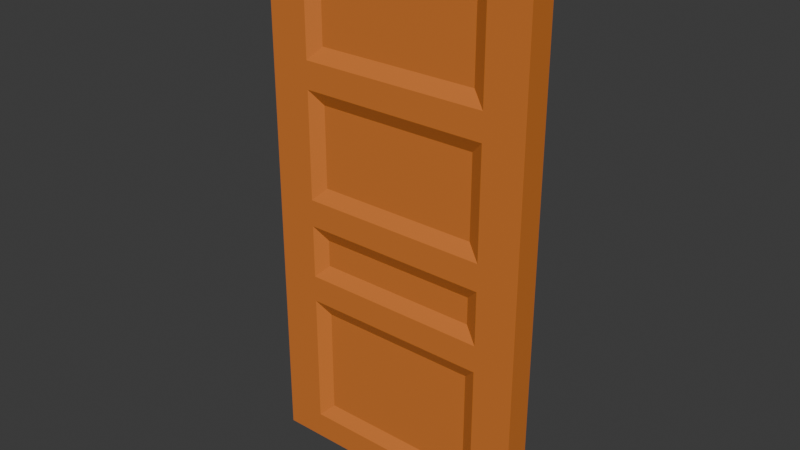 # Source: Door_11.blend  (saved by Blender 4.4.30; exported with 4.5.12 LTS)
import bpy
from mathutils import Matrix  # noqa: F401  (used for matrix-valued properties, if any)

bpy.ops.wm.read_factory_settings(use_empty=True)
scene = bpy.context.scene
scene.name = 'Scene'

# ---- collections
col_collection = bpy.data.collections.new('Collection'); scene.collection.children.link(col_collection)

# ---- materials (node trees are filled in below, after node groups)
mat_material_001 = bpy.data.materials.new('Material.001')

# ---- material node trees
mat_material_001.use_nodes = True; mat_material_001.node_tree.nodes.clear()
_N = mat_material_001.node_tree.nodes; _L = mat_material_001.node_tree.links
n0 = _N.new('ShaderNodeBsdfPrincipled'); n0.name = 'Principled BSDF'; n0.location = (10, 300)
n0.inputs[0].default_value = (0.6654, 0.1912, 0.0331, 1.0)
n1 = _N.new('ShaderNodeOutputMaterial'); n1.name = 'Material Output'; n1.location = (300, 300)
_L.new(n0.outputs[0], n1.inputs[0])
n1.is_active_output = True

# ---- world
world_world = bpy.data.worlds.new('World'); scene.world = world_world
world_world.use_nodes = True; world_world.node_tree.nodes.clear()
_N = world_world.node_tree.nodes; _L = world_world.node_tree.links
n0 = _N.new('ShaderNodeOutputWorld'); n0.name = 'World Output'; n0.location = (300, 300)
n1 = _N.new('ShaderNodeBackground'); n1.name = 'Background'; n1.location = (10, 300)
n1.inputs[0].default_value = (0.05088, 0.05088, 0.05088, 1.0)
_L.new(n1.outputs[0], n0.inputs[0])
n0.is_active_output = True
world_world.color = (0.05088, 0.05088, 0.05088)
world_world.sun_shadow_jitter_overblur = 0.0

# ---- meshes
me_cube_012 = bpy.data.meshes.new('Cube.012')
me_cube_012.from_pydata([(-1.0, -1.0, -1.0), (-1.0, -1.0, 1.0), (-1.0, 1.0, -1.0), (-1.0, 1.0, 1.0), (1.0, -1.0, -1.0), (1.0, -1.0, 1.0), (1.0, 1.0, -1.0), (1.0, 1.0, 1.0), (-1.0, -1.0, -0.9), (-1.0, -1.0, -0.4), (-1.0, -1.0, -0.3), (-1.0, -1.0, -0.1), (-1.0, -1.0, 2.235e-08), (-1.0, -1.0, 0.4), (-1.0, -1.0, 0.5), (-1.0, -1.0, 0.9), (-1.0, 1.0, 0.9), (-1.0, 1.0, 0.5), (-1.0, 1.0, 0.4), (-1.0, 1.0, -7.451e-09), (-1.0, 1.0, -0.1), (-1.0, 1.0, -0.3), (-1.0, 1.0, -0.4), (-1.0, 1.0, -0.9), (1.0, 1.0, 0.9), (1.0, 1.0, 0.5), (1.0, 1.0, 0.4), (1.0, 1.0, -7.451e-09), (1.0, 1.0, -0.1), (1.0, 1.0, -0.3), (1.0, 1.0, -0.4), (1.0, 1.0, -0.9), (1.0, -1.0, 0.9), (1.0, -1.0, 0.5), (1.0, -1.0, 0.4), (1.0, -1.0, -7.451e-09), (1.0, -1.0, -0.1), (1.0, -1.0, -0.3), (1.0, -1.0, -0.4), (1.0, -1.0, -0.9), (0.7, 1.0, -1.0), (-0.7, 1.0, -1.0), (-0.7, 1.0, 1.0), (0.7, 1.0, 1.0), (-0.7, -1.0, -1.0), (0.7, -1.0, -1.0), (0.7, -1.0, 1.0), (-0.7, -1.0, 1.0), (0.6, -0.5, -0.85), (-0.6, -0.5, -0.85), (0.6, -0.5, -0.45), (-0.6, -0.5, -0.45), (0.6, -0.5, -0.25), (-0.6, -0.5, -0.25), (0.6, -0.5, -0.15), (-0.6, -0.5, -0.15), (0.6, -0.5, 0.05), (-0.6, -0.5, 0.05), (0.6, -0.5, 0.35), (-0.6, -0.5, 0.35), (0.6, -0.5, 0.55), (-0.6, -0.5, 0.55), (0.6, -0.5, 0.85), (-0.6, -0.5, 0.85), (-0.6, 0.5, -0.85), (0.6, 0.5, -0.85), (-0.6, 0.5, -0.45), (0.6, 0.5, -0.45), (-0.6, 0.5, -0.25), (0.6, 0.5, -0.25), (-0.6, 0.5, -0.15), (0.6, 0.5, -0.15), (-0.6, 0.5, 0.05), (0.6, 0.5, 0.05), (-0.6, 0.5, 0.35), (0.6, 0.5, 0.35), (-0.6, 0.5, 0.55), (0.6, 0.5, 0.55), (-0.6, 0.5, 0.85), (0.6, 0.5, 0.85), (0.7, -1.0, -0.9), (-0.7, -1.0, -0.9), (0.7, -1.0, -0.4), (-0.7, -1.0, -0.4), (0.7, -1.0, -0.3), (-0.7, -1.0, -0.3), (0.7, -1.0, -0.1), (-0.7, -1.0, -0.1), (0.7, -1.0, 2.484e-09), (-0.7, -1.0, 1.242e-08), (0.7, -1.0, 0.4), (-0.7, -1.0, 0.4), (0.7, -1.0, 0.5), (-0.7, -1.0, 0.5), (0.7, -1.0, 0.9), (-0.7, -1.0, 0.9), (-0.7, 1.0, -0.9), (0.7, 1.0, -0.9), (-0.7, 1.0, -0.4), (0.7, 1.0, -0.4), (-0.7, 1.0, -0.3), (0.7, 1.0, -0.3), (-0.7, 1.0, -0.1), (0.7, 1.0, -0.1), (-0.7, 1.0, -7.451e-09), (0.7, 1.0, -7.451e-09), (-0.7, 1.0, 0.4), (0.7, 1.0, 0.4), (-0.7, 1.0, 0.5), (0.7, 1.0, 0.5), (-0.7, 1.0, 0.9), (0.7, 1.0, 0.9)], [], [(15, 1, 3, 16), (111, 43, 7, 24), (24, 7, 5, 32), (95, 47, 1, 15), (40, 6, 4, 45), (42, 3, 1, 47), (44, 81, 8, 0), (81, 83, 9, 8), (83, 85, 10, 9), (85, 87, 11, 10), (87, 89, 12, 11), (89, 91, 13, 12), (91, 93, 14, 13), (93, 95, 15, 14), (6, 31, 39, 4), (31, 30, 38, 39), (30, 29, 37, 38), (29, 28, 36, 37), (28, 27, 35, 36), (27, 26, 34, 35), (26, 25, 33, 34), (25, 24, 32, 33), (40, 97, 31, 6), (97, 99, 30, 31), (99, 101, 29, 30), (101, 103, 28, 29), (103, 105, 27, 28), (105, 107, 26, 27), (107, 109, 25, 26), (109, 111, 24, 25), (0, 8, 23, 2), (8, 9, 22, 23), (9, 10, 21, 22), (10, 11, 20, 21), (11, 12, 19, 20), (12, 13, 18, 19), (13, 14, 17, 18), (14, 15, 16, 17), (17, 16, 110, 108), (76, 78, 79, 77), (18, 17, 108, 106), (106, 108, 109, 107), (19, 18, 106, 104), (72, 74, 75, 73), (20, 19, 104, 102), (102, 104, 105, 103), (21, 20, 102, 100), (68, 70, 71, 69), (22, 21, 100, 98), (98, 100, 101, 99), (23, 22, 98, 96), (64, 66, 67, 65), (2, 23, 96, 41), (41, 96, 97, 40), (33, 32, 94, 92), (60, 62, 63, 61), (34, 33, 92, 90), (90, 92, 93, 91), (35, 34, 90, 88), (56, 58, 59, 57), (36, 35, 88, 86), (86, 88, 89, 87), (37, 36, 86, 84), (52, 54, 55, 53), (38, 37, 84, 82), (82, 84, 85, 83), (39, 38, 82, 80), (48, 50, 51, 49), (4, 39, 80, 45), (45, 80, 81, 44), (7, 43, 46, 5), (43, 42, 47, 46), (2, 41, 44, 0), (41, 40, 45, 44), (32, 5, 46, 94), (94, 46, 47, 95), (16, 3, 42, 110), (110, 42, 43, 111), (48, 49, 81, 80), (51, 50, 82, 83), (52, 53, 85, 84), (55, 54, 86, 87), (56, 57, 89, 88), (59, 58, 90, 91), (60, 61, 93, 92), (63, 62, 94, 95), (64, 65, 97, 96), (67, 66, 98, 99), (68, 69, 101, 100), (71, 70, 102, 103), (72, 73, 105, 104), (75, 74, 106, 107), (76, 77, 109, 108), (79, 78, 110, 111), (78, 76, 108, 110), (77, 79, 111, 109), (74, 72, 104, 106), (73, 75, 107, 105), (70, 68, 100, 102), (69, 71, 103, 101), (66, 64, 96, 98), (65, 67, 99, 97), (62, 60, 92, 94), (61, 63, 95, 93), (58, 56, 88, 90), (57, 59, 91, 89), (54, 52, 84, 86), (53, 55, 87, 85), (50, 48, 80, 82), (49, 51, 83, 81)])
_uv = me_cube_012.uv_layers.new(name='UVMap')
_uv.uv.foreach_set('vector', [0.5972, 0.0, 0.625, 0.0, 0.625, 0.25, 0.5972, 0.25, 0.5972, 0.4167, 0.625, 0.4167, 0.625, 0.5, 0.5972, 0.5, 0.5972, 0.5, 0.625, 0.5, 0.625, 0.75, 0.5972, 0.75, 0.5972, 0.9167, 0.625, 0.9167, 0.625, 1.0, 0.5972, 1.0, 0.2917, 0.5, 0.375, 0.5, 0.375, 0.75, 0.2917, 0.75, 0.7917, 0.5, 0.875, 0.5, 0.875, 0.75, 0.7917, 0.75, 0.375, 0.9167, 0.4028, 0.9167, 0.4028, 1.0, 0.375, 1.0, 0.4028, 0.9167, 0.45, 0.9167, 0.45, 1.0, 0.4028, 1.0, 0.45, 0.9167, 0.4611, 0.9167, 0.4611, 1.0, 0.45, 1.0, 0.4611, 0.9167, 0.4861, 0.9167, 0.4861, 1.0, 0.4611, 1.0, 0.4861, 0.9167, 0.5, 0.9167, 0.5, 1.0, 0.4861, 1.0, 0.5, 0.9167, 0.55, 0.9167, 0.55, 1.0, 0.5, 1.0, 0.55, 0.9167, 0.5694, 0.9167, 0.5694, 1.0, 0.55, 1.0, 0.5694, 0.9167, 0.5972, 0.9167, 0.5972, 1.0, 0.5694, 1.0, 0.375, 0.5, 0.4028, 0.5, 0.4028, 0.75, 0.375, 0.75, 0.4028, 0.5, 0.45, 0.5, 0.45, 0.75, 0.4028, 0.75, 0.45, 0.5, 0.4583, 0.5, 0.4611, 0.75, 0.45, 0.75, 0.4583, 0.5, 0.4861, 0.5, 0.4861, 0.75, 0.4611, 0.75, 0.4861, 0.5, 0.5, 0.5, 0.5, 0.75, 0.4861, 0.75, 0.5, 0.5, 0.55, 0.5, 0.55, 0.75, 0.5, 0.75, 0.55, 0.5, 0.5694, 0.5, 0.5694, 0.75, 0.55, 0.75, 0.5694, 0.5, 0.5972, 0.5, 0.5972, 0.75, 0.5694, 0.75, 0.375, 0.4167, 0.4028, 0.4167, 0.4028, 0.5, 0.375, 0.5, 0.4028, 0.4167, 0.45, 0.4167, 0.45, 0.5, 0.4028, 0.5, 0.45, 0.4167, 0.4583, 0.4167, 0.4583, 0.5, 0.45, 0.5, 0.4583, 0.4167, 0.4861, 0.4167, 0.4861, 0.5, 0.4583, 0.5, 0.4861, 0.4167, 0.5, 0.4167, 0.5, 0.5, 0.4861, 0.5, 0.5, 0.4167, 0.55, 0.4167, 0.55, 0.5, 0.5, 0.5, 0.55, 0.4167, 0.5694, 0.4167, 0.5694, 0.5, 0.55, 0.5, 0.5694, 0.4167, 0.5972, 0.4167, 0.5972, 0.5, 0.5694, 0.5, 0.375, 0.0, 0.4028, 0.0, 0.4028, 0.25, 0.375, 0.25, 0.4028, 0.0, 0.45, 0.0, 0.45, 0.25, 0.4028, 0.25, 0.45, 0.0, 0.4611, 0.0, 0.4583, 0.25, 0.45, 0.25, 0.4611, 0.0, 0.4861, 0.0, 0.4861, 0.25, 0.4583, 0.25, 0.4861, 0.0, 0.5, 0.0, 0.5, 0.25, 0.4861, 0.25, 0.5, 0.0, 0.55, 0.0, 0.55, 0.25, 0.5, 0.25, 0.55, 0.0, 0.5694, 0.0, 0.5694, 0.25, 0.55, 0.25, 0.5694, 0.0, 0.5972, 0.0, 0.5972, 0.25, 0.5694, 0.25, 0.5694, 0.25, 0.5972, 0.25, 0.5972, 0.3333, 0.5694, 0.3333, 0.5694, 0.3333, 0.5972, 0.3333, 0.5972, 0.4167, 0.5694, 0.4167, 0.55, 0.25, 0.5694, 0.25, 0.5694, 0.3333, 0.55, 0.3333, 0.55, 0.3333, 0.5694, 0.3333, 0.5694, 0.4167, 0.55, 0.4167, 0.5, 0.25, 0.55, 0.25, 0.55, 0.3333, 0.5, 0.3333, 0.5, 0.3333, 0.55, 0.3333, 0.55, 0.4167, 0.5, 0.4167, 0.4861, 0.25, 0.5, 0.25, 0.5, 0.3333, 0.4861, 0.3333, 0.4861, 0.3333, 0.5, 0.3333, 0.5, 0.4167, 0.4861, 0.4167, 0.4583, 0.25, 0.4861, 0.25, 0.4861, 0.3333, 0.4583, 0.3333, 0.4583, 0.3333, 0.4861, 0.3333, 0.4861, 0.4167, 0.4583, 0.4167, 0.45, 0.25, 0.4583, 0.25, 0.4583, 0.3333, 0.45, 0.3333, 0.45, 0.3333, 0.4583, 0.3333, 0.4583, 0.4167, 0.45, 0.4167, 0.4028, 0.25, 0.45, 0.25, 0.45, 0.3333, 0.4028, 0.3333, 0.4028, 0.3333, 0.45, 0.3333, 0.45, 0.4167, 0.4028, 0.4167, 0.375, 0.25, 0.4028, 0.25, 0.4028, 0.3333, 0.375, 0.3333, 0.375, 0.3333, 0.4028, 0.3333, 0.4028, 0.4167, 0.375, 0.4167, 0.5694, 0.75, 0.5972, 0.75, 0.5972, 0.8333, 0.5694, 0.8333, 0.5694, 0.8333, 0.5972, 0.8333, 0.5972, 0.9167, 0.5694, 0.9167, 0.55, 0.75, 0.5694, 0.75, 0.5694, 0.8333, 0.55, 0.8333, 0.55, 0.8333, 0.5694, 0.8333, 0.5694, 0.9167, 0.55, 0.9167, 0.5, 0.75, 0.55, 0.75, 0.55, 0.8333, 0.5, 0.8333, 0.5, 0.8333, 0.55, 0.8333, 0.55, 0.9167, 0.5, 0.9167, 0.4861, 0.75, 0.5, 0.75, 0.5, 0.8333, 0.4861, 0.8333, 0.4861, 0.8333, 0.5, 0.8333, 0.5, 0.9167, 0.4861, 0.9167, 0.4611, 0.75, 0.4861, 0.75, 0.4861, 0.8333, 0.4611, 0.8333, 0.4611, 0.8333, 0.4861, 0.8333, 0.4861, 0.9167, 0.4611, 0.9167, 0.45, 0.75, 0.4611, 0.75, 0.4611, 0.8333, 0.45, 0.8333, 0.45, 0.8333, 0.4611, 0.8333, 0.4611, 0.9167, 0.45, 0.9167, 0.4028, 0.75, 0.45, 0.75, 0.45, 0.8333, 0.4028, 0.8333, 0.4028, 0.8333, 0.45, 0.8333, 0.45, 0.9167, 0.4028, 0.9167, 0.375, 0.75, 0.4028, 0.75, 0.4028, 0.8333, 0.375, 0.8333, 0.375, 0.8333, 0.4028, 0.8333, 0.4028, 0.9167, 0.375, 0.9167, 0.625, 0.5, 0.7083, 0.5, 0.7083, 0.75, 0.625, 0.75, 0.7083, 0.5, 0.7917, 0.5, 0.7917, 0.75, 0.7083, 0.75, 0.125, 0.5, 0.2083, 0.5, 0.2083, 0.75, 0.125, 0.75, 0.2083, 0.5, 0.2917, 0.5, 0.2917, 0.75, 0.2083, 0.75, 0.5972, 0.75, 0.625, 0.75, 0.625, 0.8333, 0.5972, 0.8333, 0.5972, 0.8333, 0.625, 0.8333, 0.625, 0.9167, 0.5972, 0.9167, 0.5972, 0.25, 0.625, 0.25, 0.625, 0.3333, 0.5972, 0.3333, 0.5972, 0.3333, 0.625, 0.3333, 0.625, 0.4167, 0.5972, 0.4167, 0.4028, 0.8333, 0.4028, 0.9167, 0.4028, 0.9167, 0.4028, 0.8333, 0.45, 0.9167, 0.45, 0.8333, 0.45, 0.8333, 0.45, 0.9167, 0.4611, 0.8333, 0.4611, 0.9167, 0.4611, 0.9167, 0.4611, 0.8333, 0.4861, 0.9167, 0.4861, 0.8333, 0.4861, 0.8333, 0.4861, 0.9167, 0.5, 0.8333, 0.5, 0.9167, 0.5, 0.9167, 0.5, 0.8333, 0.55, 0.9167, 0.55, 0.8333, 0.55, 0.8333, 0.55, 0.9167, 0.5694, 0.8333, 0.5694, 0.9167, 0.5694, 0.9167, 0.5694, 0.8333, 0.5972, 0.9167, 0.5972, 0.8333, 0.5972, 0.8333, 0.5972, 0.9167, 0.4028, 0.3333, 0.4028, 0.4167, 0.4028, 0.4167, 0.4028, 0.3333, 0.45, 0.4167, 0.45, 0.3333, 0.45, 0.3333, 0.45, 0.4167, 0.4583, 0.3333, 0.4583, 0.4167, 0.4583, 0.4167, 0.4583, 0.3333, 0.4861, 0.4167, 0.4861, 0.3333, 0.4861, 0.3333, 0.4861, 0.4167, 0.5, 0.3333, 0.5, 0.4167, 0.5, 0.4167, 0.5, 0.3333, 0.55, 0.4167, 0.55, 0.3333, 0.55, 0.3333, 0.55, 0.4167, 0.5694, 0.3333, 0.5694, 0.4167, 0.5694, 0.4167, 0.5694, 0.3333, 0.5972, 0.4167, 0.5972, 0.3333, 0.5972, 0.3333, 0.5972, 0.4167, 0.5972, 0.3333, 0.5694, 0.3333, 0.5694, 0.3333, 0.5972, 0.3333, 0.5694, 0.4167, 0.5972, 0.4167, 0.5972, 0.4167, 0.5694, 0.4167, 0.55, 0.3333, 0.5, 0.3333, 0.5, 0.3333, 0.55, 0.3333, 0.5, 0.4167, 0.55, 0.4167, 0.55, 0.4167, 0.5, 0.4167, 0.4861, 0.3333, 0.4583, 0.3333, 0.4583, 0.3333, 0.4861, 0.3333, 0.4583, 0.4167, 0.4861, 0.4167, 0.4861, 0.4167, 0.4583, 0.4167, 0.45, 0.3333, 0.4028, 0.3333, 0.4028, 0.3333, 0.45, 0.3333, 0.4028, 0.4167, 0.45, 0.4167, 0.45, 0.4167, 0.4028, 0.4167, 0.5972, 0.8333, 0.5694, 0.8333, 0.5694, 0.8333, 0.5972, 0.8333, 0.5694, 0.9167, 0.5972, 0.9167, 0.5972, 0.9167, 0.5694, 0.9167, 0.55, 0.8333, 0.5, 0.8333, 0.5, 0.8333, 0.55, 0.8333, 0.5, 0.9167, 0.55, 0.9167, 0.55, 0.9167, 0.5, 0.9167, 0.4861, 0.8333, 0.4611, 0.8333, 0.4611, 0.8333, 0.4861, 0.8333, 0.4611, 0.9167, 0.4861, 0.9167, 0.4861, 0.9167, 0.4611, 0.9167, 0.45, 0.8333, 0.4028, 0.8333, 0.4028, 0.8333, 0.45, 0.8333, 0.4028, 0.9167, 0.45, 0.9167, 0.45, 0.9167, 0.4028, 0.9167])
me_cube_012.materials.append(mat_material_001)
me_cube_012.update()

# ---- objects
ob_door_11 = bpy.data.objects.new('Door 11', me_cube_012)

# ---- transforms, parenting, visibility, modifiers, constraints
ob_door_11.location = (0.0, 0.0, 1.0)
ob_door_11.scale = (0.5, 0.05, 1.0)

# ---- collection membership
col_collection.objects.link(ob_door_11)

# ---- scene / render settings (as saved in the file)
scene.frame_start = 1; scene.frame_end = 250; scene.frame_set(1)
scene.render.engine = 'BLENDER_EEVEE_NEXT'
bpy.context.view_layer.update()

# ---- added for rendering (the .blend has no active camera and no usable light): camera, sun
cam_auto = bpy.data.cameras.new('AutoCamera')
cam_auto.lens = 50.0
cam_auto.sensor_width = 36.0
cam_auto.clip_end = 1000.0
ob_auto_camera = bpy.data.objects.new('AutoCamera', cam_auto)
scene.collection.objects.link(ob_auto_camera)
ob_auto_camera.location = (2.07093, -2.48512, 2.65675)
ob_auto_camera.rotation_euler = (1.09748, -7.21219e-08, 0.694738)
scene.camera = ob_auto_camera
light_auto_sun = bpy.data.lights.new('AutoSun', 'SUN')
light_auto_sun.energy = 3.0
light_auto_sun.angle = 0.0523599
ob_auto_sun = bpy.data.objects.new('AutoSun', light_auto_sun)
scene.collection.objects.link(ob_auto_sun)
ob_auto_sun.rotation_euler = (0.872665, 0.174533, 0.523599)
bpy.context.view_layer.update()
